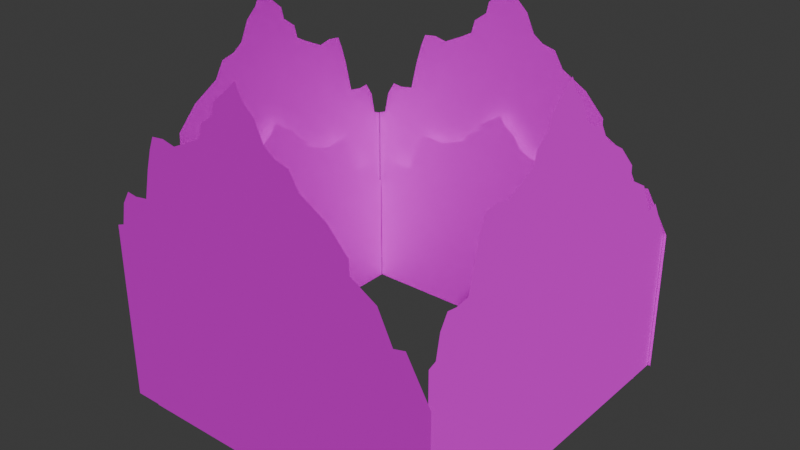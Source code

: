 # Source: Mountains.blend  (saved by Blender 4.0.36; exported with 4.5.12 LTS)
import bpy
from mathutils import Matrix  # noqa: F401  (used for matrix-valued properties, if any)

bpy.ops.wm.read_factory_settings(use_empty=True)
scene = bpy.context.scene
scene.name = 'Scene'

# ---- collections
col_collection = bpy.data.collections.new('Collection'); scene.collection.children.link(col_collection)

# ---- images (referenced by path relative to the original .blend; pixels are not part of the script)
import os
ASSET_DIR = os.environ.get("B2B_ASSET_DIR", "")  # directory of the original .blend (textures are referenced by path, not embedded)
HERE = os.path.dirname(os.path.abspath(__file__))  # packed textures are extracted next to this script under _unpacked/

def load_image(name, relpath, width, height, colorspace="sRGB"):
    """Load a texture the original file referenced (path relative to the .blend, or extracted next to this script)."""
    p = next((c for c in (os.path.join(HERE, relpath), os.path.join(ASSET_DIR, relpath)) if relpath and os.path.exists(c)), "")
    if p:
        img = bpy.data.images.load(p, check_existing=True)
        img.name = name
    else:  # same state as the original file: an image datablock whose file is absent (Cycles renders it pink)
        img = bpy.data.images.new(name, width, height)
        img.source = "FILE"
        img.filepath = "//" + (relpath or name)
    img.colorspace_settings.name = colorspace
    return img
img_img_20240127_130131422_jpg_001 = load_image('IMG_20240127_130131422.jpg.001', 'textures/IMG_20240127_130131422.jpg', 1024, 1024, 'sRGB')
img_img_20240127_130118979_jpg_001 = load_image('IMG_20240127_130118979.jpg.001', 'textures/IMG_20240127_130118979.jpg', 1024, 1024, 'sRGB')
img_img_20240127_125946487_jpg_001 = load_image('IMG_20240127_125946487.jpg.001', 'textures/IMG_20240127_125946487.jpg', 1024, 1024, 'sRGB')
img_img_20240127_125929738_jpg = load_image('IMG_20240127_125929738.jpg', 'textures/IMG_20240127_125929738.jpg', 1024, 1024, 'sRGB')
img_img_20240127_125946487_jpg_002 = load_image('IMG_20240127_125946487.jpg.002', 'textures/IMG_20240127_125946487.jpg', 1024, 1024, 'sRGB')
img_img_20240127_130118979_jpg_002 = load_image('IMG_20240127_130118979.jpg.002', 'textures/IMG_20240127_130118979.jpg', 1024, 1024, 'sRGB')
img_img_20240127_125929738_jpg_001 = load_image('IMG_20240127_125929738.jpg.001', 'textures/IMG_20240127_125929738.jpg', 1024, 1024, 'sRGB')
img_img_20240127_130131422_jpg_002 = load_image('IMG_20240127_130131422.jpg.002', 'textures/IMG_20240127_130131422.jpg', 1024, 1024, 'sRGB')

# ---- materials (node trees are filled in below, after node groups)
mat_mat15 = bpy.data.materials.new('mat15')
mat_mat15.use_backface_culling = True
mat_mat15.use_transparent_shadow = False
mat_mat15.diffuse_color = (0.63, 0.7, 0.72, 1.0)
mat_material_001 = bpy.data.materials.new('Material.001')
mat_material_001.use_transparent_shadow = False
mat_material = bpy.data.materials.new('Material')
mat_material.alpha_threshold = 0.0
mat_material.use_transparent_shadow = False
mat_material.roughness = 0.5
mat_material.line_color = (0.0, 0.0, 0.0, 1.0)
mat_material_002 = bpy.data.materials.new('Material.002')
mat_material_002.use_transparent_shadow = False
mat_material_003 = bpy.data.materials.new('Material.003')
mat_material_003.alpha_threshold = 0.0
mat_material_003.use_transparent_shadow = False
mat_material_003.roughness = 0.5
mat_material_003.line_color = (0.0, 0.0, 0.0, 1.0)
mat_material_004 = bpy.data.materials.new('Material.004')
mat_material_004.use_transparent_shadow = False
mat_material_005 = bpy.data.materials.new('Material.005')
mat_material_005.use_transparent_shadow = False
mat_mat15_001 = bpy.data.materials.new('mat15.001')
mat_mat15_001.use_backface_culling = True
mat_mat15_001.use_transparent_shadow = False
mat_mat15_001.diffuse_color = (0.63, 0.7, 0.72, 1.0)

# ---- material node trees
mat_mat15.use_nodes = True; mat_mat15.node_tree.nodes.clear()
_N = mat_mat15.node_tree.nodes; _L = mat_mat15.node_tree.links
n0 = _N.new('ShaderNodeBsdfPrincipled'); n0.name = 'Principled BSDF'; n0.location = (10, 300)
n0.inputs[1].default_value = 0.5
n0.inputs[2].default_value = 1.0
n1 = _N.new('ShaderNodeOutputMaterial'); n1.name = 'Material Output'; n1.location = (320, 270)
n2 = _N.new('ShaderNodeTexImage'); n2.name = 'Image Texture'; n2.location = (-367, 148)
n2.image = img_img_20240127_130131422_jpg_001
_L.new(n0.outputs[0], n1.inputs[0])
_L.new(n2.outputs[0], n0.inputs[0])
n1.is_active_output = True
mat_material_001.use_nodes = True; mat_material_001.node_tree.nodes.clear()
_N = mat_material_001.node_tree.nodes; _L = mat_material_001.node_tree.links
n0 = _N.new('ShaderNodeBsdfPrincipled'); n0.name = 'Principled BSDF'; n0.location = (10, 300)
n0.inputs[1].default_value = 0.5
n0.inputs[2].default_value = 0.6364
n0.inputs[3].default_value = 1.45
n1 = _N.new('ShaderNodeOutputMaterial'); n1.name = 'Material Output'; n1.location = (300, 300)
n2 = _N.new('ShaderNodeTexImage'); n2.name = 'Image Texture'; n2.location = (-429, 18)
n2.image = img_img_20240127_130118979_jpg_001
_L.new(n0.outputs[0], n1.inputs[0])
_L.new(n2.outputs[0], n0.inputs[0])
n1.is_active_output = True
mat_material.use_nodes = True; mat_material.node_tree.nodes.clear()
_N = mat_material.node_tree.nodes; _L = mat_material.node_tree.links
n0 = _N.new('ShaderNodeOutputMaterial'); n0.name = 'Material Output'; n0.location = (300, 300)
n1 = _N.new('ShaderNodeTexImage'); n1.name = 'Image Texture'; n1.location = (-408, 127)
n1.image = img_img_20240127_125946487_jpg_001
n2 = _N.new('ShaderNodeBsdfPrincipled'); n2.name = 'Principled BSDF'; n2.location = (10, 300)
n2.inputs[1].default_value = 0.5
n2.inputs[2].default_value = 0.6364
n2.inputs[3].default_value = 1.45
_L.new(n2.outputs[0], n0.inputs[0])
_L.new(n1.outputs[0], n2.inputs[0])
n0.is_active_output = True
mat_material_002.use_nodes = True; mat_material_002.node_tree.nodes.clear()
_N = mat_material_002.node_tree.nodes; _L = mat_material_002.node_tree.links
n0 = _N.new('ShaderNodeBsdfPrincipled'); n0.name = 'Principled BSDF'; n0.location = (10, 300)
n0.inputs[1].default_value = 0.5
n0.inputs[2].default_value = 0.6364
n0.inputs[3].default_value = 1.45
n1 = _N.new('ShaderNodeOutputMaterial'); n1.name = 'Material Output'; n1.location = (300, 300)
n2 = _N.new('ShaderNodeTexImage'); n2.name = 'Image Texture'; n2.location = (-381, 129)
n2.image = img_img_20240127_125929738_jpg
_L.new(n0.outputs[0], n1.inputs[0])
_L.new(n2.outputs[0], n0.inputs[0])
n1.is_active_output = True
mat_material_003.use_nodes = True; mat_material_003.node_tree.nodes.clear()
_N = mat_material_003.node_tree.nodes; _L = mat_material_003.node_tree.links
n0 = _N.new('ShaderNodeOutputMaterial'); n0.name = 'Material Output'; n0.location = (300, 300)
n1 = _N.new('ShaderNodeTexImage'); n1.name = 'Image Texture'; n1.location = (-510, 553)
n1.image = img_img_20240127_125946487_jpg_002
n2 = _N.new('ShaderNodeBsdfPrincipled'); n2.name = 'Principled BSDF'; n2.location = (66, 293)
n2.inputs[1].default_value = 0.5
n2.inputs[2].default_value = 0.6364
n2.inputs[3].default_value = 1.45
n2.inputs[14].default_value = (1.0, 0.968, 0.8761, 1.0)
_L.new(n2.outputs[0], n0.inputs[0])
_L.new(n1.outputs[0], n2.inputs[0])
n0.is_active_output = True
mat_material_004.use_nodes = True; mat_material_004.node_tree.nodes.clear()
_N = mat_material_004.node_tree.nodes; _L = mat_material_004.node_tree.links
n0 = _N.new('ShaderNodeOutputMaterial'); n0.name = 'Material Output'; n0.location = (300, 300)
n1 = _N.new('ShaderNodeTexImage'); n1.name = 'Image Texture'; n1.location = (-687, 258)
n1.image = img_img_20240127_130118979_jpg_002
n2 = _N.new('ShaderNodeBsdfPrincipled'); n2.name = 'Principled BSDF'; n2.location = (10, 300)
n2.inputs[1].default_value = 0.5
n2.inputs[2].default_value = 0.6364
n2.inputs[3].default_value = 1.45
_L.new(n2.outputs[0], n0.inputs[0])
_L.new(n1.outputs[0], n2.inputs[0])
n0.is_active_output = True
mat_material_005.use_nodes = True; mat_material_005.node_tree.nodes.clear()
_N = mat_material_005.node_tree.nodes; _L = mat_material_005.node_tree.links
n0 = _N.new('ShaderNodeBsdfPrincipled'); n0.name = 'Principled BSDF'; n0.location = (10, 300)
n0.inputs[1].default_value = 0.5
n0.inputs[2].default_value = 0.6364
n0.inputs[3].default_value = 1.45
n1 = _N.new('ShaderNodeOutputMaterial'); n1.name = 'Material Output'; n1.location = (300, 300)
n2 = _N.new('ShaderNodeTexImage'); n2.name = 'Image Texture'; n2.location = (-381, 129)
n2.image = img_img_20240127_125929738_jpg_001
_L.new(n0.outputs[0], n1.inputs[0])
_L.new(n2.outputs[0], n0.inputs[0])
n1.is_active_output = True
mat_mat15_001.use_nodes = True; mat_mat15_001.node_tree.nodes.clear()
_N = mat_mat15_001.node_tree.nodes; _L = mat_mat15_001.node_tree.links
n0 = _N.new('ShaderNodeOutputMaterial'); n0.name = 'Material Output'; n0.location = (320, 270)
n1 = _N.new('ShaderNodeBsdfPrincipled'); n1.name = 'Principled BSDF'; n1.location = (10, 300)
n1.inputs[1].default_value = 0.5
n1.inputs[2].default_value = 1.0
n2 = _N.new('ShaderNodeTexImage'); n2.name = 'Image Texture'; n2.location = (-469, 269)
n2.image = img_img_20240127_130131422_jpg_002
_L.new(n1.outputs[0], n0.inputs[0])
_L.new(n2.outputs[0], n1.inputs[0])
n0.is_active_output = True

# ---- world
world_world = bpy.data.worlds.new('World'); scene.world = world_world
world_world.use_nodes = True; world_world.node_tree.nodes.clear()
_N = world_world.node_tree.nodes; _L = world_world.node_tree.links
n0 = _N.new('ShaderNodeOutputWorld'); n0.name = 'World Output'; n0.location = (300, 300)
n1 = _N.new('ShaderNodeBackground'); n1.name = 'Background'; n1.location = (10, 300)
n1.inputs[0].default_value = (0.05088, 0.05088, 0.05088, 1.0)
_L.new(n1.outputs[0], n0.inputs[0])
n0.is_active_output = True
world_world.color = (0.05088, 0.05088, 0.05088)
world_world.use_sun_shadow = False
world_world.sun_shadow_jitter_overblur = 0.0

# ---- meshes
me_plane_001 = bpy.data.meshes.new('Plane.001')
me_plane_001.from_pydata([(1.0, -1.0, 0.0), (1.0, 1.0, 0.0), (0.171, -1.0, 0.0), (-1.0, 0.05314, 0.0), (-0.02607, 1.0, 0.0), (-0.06381, -0.8652, 0.0), (-0.04704, -0.7981, 0.0), (-0.219, -0.7143, 0.0), (-0.3028, -0.5675, 0.0), (-0.3825, -0.5633, 0.0), (-0.5083, -0.4459, 0.0), (-0.5964, -0.2949, 0.0), (-0.6886, -0.2404, 0.0), (-0.7096, -0.1607, 0.0), (-0.7515, -0.102, 0.0), (-0.8606, -0.0517, 0.0), (-0.9193, 0.01121, 0.0), (-0.9403, 0.1202, 0.0), (-0.8732, 0.1999, 0.0), (-0.8061, 0.2167, 0.0), (-0.7515, 0.2922, 0.0), (-0.6761, 0.3131, 0.0), (-0.6425, 0.376, 0.0), (-0.588, 0.4935, 0.0), (-0.6048, 0.5689, 0.0), (-0.5964, 0.6444, 0.0), (-0.5251, 0.6738, 0.0), (-0.4119, 0.7073, 0.0), (-0.2483, 0.7451, 0.0), (-0.2357, 0.8247, 0.0), (-0.2441, 0.8835, 0.0), (-0.1687, 0.9296, 0.0), (-0.04285, 0.9547, 0.0)], [], [(3, 16, 15, 14, 13, 12, 11, 10, 9, 8, 7, 6, 5, 2, 0, 1, 4, 32, 31, 30, 29, 28, 27, 26, 25, 24, 23, 22, 21, 20, 19, 18, 17)])
_uv = me_plane_001.uv_layers.new(name='UVMap')
_uv.uv.foreach_set('vector', [0.0, 0.5266, 0.04036, 0.5056, 0.06971, 0.4742, 0.1242, 0.449, 0.1452, 0.4196, 0.1557, 0.3798, 0.2018, 0.3525, 0.2458, 0.2771, 0.3087, 0.2183, 0.3486, 0.2163, 0.3905, 0.1429, 0.4765, 0.1009, 0.4681, 0.06738, 0.5855, 0.0, 1.0, 0.0, 1.0, 1.0, 0.487, 1.0, 0.4786, 0.9774, 0.4157, 0.9648, 0.3779, 0.9417, 0.3821, 0.9124, 0.3758, 0.8725, 0.2941, 0.8537, 0.2375, 0.8369, 0.2018, 0.8222, 0.1976, 0.7845, 0.206, 0.7467, 0.1787, 0.688, 0.162, 0.6566, 0.1242, 0.6461, 0.09697, 0.6083, 0.06342, 0.6, 0.02987, 0.5601])
me_plane_001.materials.append(mat_mat15)
me_plane_001.update()
me_plane_002 = bpy.data.meshes.new('Plane.002')
me_plane_002.from_pydata([(1.0, -1.0, 0.0), (1.0, 1.0, 0.0), (0.171, -1.0, 0.0), (-1.0, 0.05314, 0.0), (-0.02607, 1.0, 0.0), (-0.06381, -0.8652, 0.0), (-0.04704, -0.7981, 0.0), (-0.219, -0.7143, 0.0), (-0.3028, -0.5675, 0.0), (-0.3825, -0.5633, 0.0), (-0.5083, -0.4459, 0.0), (-0.5964, -0.2949, 0.0), (-0.6886, -0.2404, 0.0), (-0.7096, -0.1607, 0.0), (-0.7515, -0.102, 0.0), (-0.8606, -0.0517, 0.0), (-0.9193, 0.01121, 0.0), (-0.9403, 0.1202, 0.0), (-0.8732, 0.1999, 0.0), (-0.8061, 0.2167, 0.0), (-0.7515, 0.2922, 0.0), (-0.6761, 0.3131, 0.0), (-0.6425, 0.376, 0.0), (-0.588, 0.4935, 0.0), (-0.6048, 0.5689, 0.0), (-0.5964, 0.6444, 0.0), (-0.5251, 0.6738, 0.0), (-0.4119, 0.7073, 0.0), (-0.2483, 0.7451, 0.0), (-0.2357, 0.8247, 0.0), (-0.2441, 0.8835, 0.0), (-0.1687, 0.9296, 0.0), (-0.04285, 0.9547, 0.0)], [], [(3, 16, 15, 14, 13, 12, 11, 10, 9, 8, 7, 6, 5, 2, 0, 1, 4, 32, 31, 30, 29, 28, 27, 26, 25, 24, 23, 22, 21, 20, 19, 18, 17)])
_uv = me_plane_002.uv_layers.new(name='UVMap')
_uv.uv.foreach_set('vector', [0.0, 0.5266, 0.04036, 0.5056, 0.06971, 0.4742, 0.1242, 0.449, 0.1452, 0.4196, 0.1557, 0.3798, 0.2018, 0.3525, 0.2458, 0.2771, 0.3087, 0.2183, 0.3486, 0.2163, 0.3905, 0.1429, 0.4765, 0.1009, 0.4681, 0.06738, 0.5855, 0.0, 1.0, 0.0, 1.0, 1.0, 0.487, 1.0, 0.4786, 0.9774, 0.4157, 0.9648, 0.3779, 0.9417, 0.3821, 0.9124, 0.3758, 0.8725, 0.2941, 0.8537, 0.2375, 0.8369, 0.2018, 0.8222, 0.1976, 0.7845, 0.206, 0.7467, 0.1787, 0.688, 0.162, 0.6566, 0.1242, 0.6461, 0.09697, 0.6083, 0.06342, 0.6, 0.02987, 0.5601])
me_plane_002.materials.append(mat_material_001)
me_plane_002.update()
me_plane_003 = bpy.data.meshes.new('Plane.003')
me_plane_003.from_pydata([(1.0, -1.0, 0.0), (1.0, 1.0, 0.0), (0.171, -1.0, 0.0), (-1.0, 0.05314, 0.0), (-0.02607, 1.0, 0.0), (-0.06381, -0.8652, 0.0), (-0.04704, -0.7981, 0.0), (-0.219, -0.7143, 0.0), (-0.3028, -0.5675, 0.0), (-0.3825, -0.5633, 0.0), (-0.5083, -0.4459, 0.0), (-0.5964, -0.2949, 0.0), (-0.6886, -0.2404, 0.0), (-0.7096, -0.1607, 0.0), (-0.7515, -0.102, 0.0), (-0.8606, -0.0517, 0.0), (-0.9193, 0.01121, 0.0), (-0.9403, 0.1202, 0.0), (-0.8732, 0.1999, 0.0), (-0.8061, 0.2167, 0.0), (-0.7515, 0.2922, 0.0), (-0.6761, 0.3131, 0.0), (-0.6425, 0.376, 0.0), (-0.588, 0.4935, 0.0), (-0.6048, 0.5689, 0.0), (-0.5964, 0.6444, 0.0), (-0.5251, 0.6738, 0.0), (-0.4119, 0.7073, 0.0), (-0.2483, 0.7451, 0.0), (-0.2357, 0.8247, 0.0), (-0.2441, 0.8835, 0.0), (-0.1687, 0.9296, 0.0), (-0.04285, 0.9547, 0.0)], [], [(3, 16, 15, 14, 13, 12, 11, 10, 9, 8, 7, 6, 5, 2, 0, 1, 4, 32, 31, 30, 29, 28, 27, 26, 25, 24, 23, 22, 21, 20, 19, 18, 17)])
me_plane_003.polygons.foreach_set('material_index', [1])
_uv = me_plane_003.uv_layers.new(name='UVMap')
_uv.uv.foreach_set('vector', [0.0, 0.5266, 0.04036, 0.5056, 0.06971, 0.4742, 0.1242, 0.449, 0.1452, 0.4196, 0.1557, 0.3798, 0.2018, 0.3525, 0.2458, 0.2771, 0.3087, 0.2183, 0.3486, 0.2163, 0.3905, 0.1429, 0.4765, 0.1009, 0.4681, 0.06738, 0.5855, 0.0, 1.0, 0.0, 1.0, 1.0, 0.487, 1.0, 0.4786, 0.9774, 0.4157, 0.9648, 0.3779, 0.9417, 0.3821, 0.9124, 0.3758, 0.8725, 0.2941, 0.8537, 0.2375, 0.8369, 0.2018, 0.8222, 0.1976, 0.7845, 0.206, 0.7467, 0.1787, 0.688, 0.162, 0.6566, 0.1242, 0.6461, 0.09697, 0.6083, 0.06342, 0.6, 0.02987, 0.5601])
me_plane_003.materials.append(mat_material)
me_plane_003.materials.append(mat_material)
me_plane_003.update()
me_plane_004 = bpy.data.meshes.new('Plane.004')
me_plane_004.from_pydata([(1.0, -1.0, 0.0), (1.0, 1.0, 0.0), (0.171, -1.0, 0.0), (-1.0, 0.05314, 0.0), (-0.02607, 1.0, 0.0), (-0.06381, -0.8652, 0.0), (-0.04704, -0.7981, 0.0), (-0.219, -0.7143, 0.0), (-0.3028, -0.5675, 0.0), (-0.3825, -0.5633, 0.0), (-0.5083, -0.4459, 0.0), (-0.5964, -0.2949, 0.0), (-0.6886, -0.2404, 0.0), (-0.7096, -0.1607, 0.0), (-0.7515, -0.102, 0.0), (-0.8606, -0.0517, 0.0), (-0.9193, 0.01121, 0.0), (-0.9403, 0.1202, 0.0), (-0.8732, 0.1999, 0.0), (-0.8061, 0.2167, 0.0), (-0.7515, 0.2922, 0.0), (-0.6761, 0.3131, 0.0), (-0.6425, 0.376, 0.0), (-0.588, 0.4935, 0.0), (-0.6048, 0.5689, 0.0), (-0.5964, 0.6444, 0.0), (-0.5251, 0.6738, 0.0), (-0.4119, 0.7073, 0.0), (-0.2483, 0.7451, 0.0), (-0.2357, 0.8247, 0.0), (-0.2441, 0.8835, 0.0), (-0.1687, 0.9296, 0.0), (-0.04285, 0.9547, 0.0)], [], [(3, 16, 15, 14, 13, 12, 11, 10, 9, 8, 7, 6, 5, 2, 0, 1, 4, 32, 31, 30, 29, 28, 27, 26, 25, 24, 23, 22, 21, 20, 19, 18, 17)])
me_plane_004.polygons.foreach_set('material_index', [2])
_uv = me_plane_004.uv_layers.new(name='UVMap')
_uv.uv.foreach_set('vector', [0.0, 0.5266, 0.04036, 0.5056, 0.06971, 0.4742, 0.1242, 0.449, 0.1452, 0.4196, 0.1557, 0.3798, 0.2018, 0.3525, 0.2458, 0.2771, 0.3087, 0.2183, 0.3486, 0.2163, 0.3905, 0.1429, 0.4765, 0.1009, 0.4681, 0.06738, 0.5855, 0.0, 1.0, 0.0, 1.0, 1.0, 0.487, 1.0, 0.4786, 0.9774, 0.4157, 0.9648, 0.3779, 0.9417, 0.3821, 0.9124, 0.3758, 0.8725, 0.2941, 0.8537, 0.2375, 0.8369, 0.2018, 0.8222, 0.1976, 0.7845, 0.206, 0.7467, 0.1787, 0.688, 0.162, 0.6566, 0.1242, 0.6461, 0.09697, 0.6083, 0.06342, 0.6, 0.02987, 0.5601])
me_plane_004.materials.append(mat_material)
me_plane_004.materials.append(mat_material_001)
me_plane_004.materials.append(mat_material_002)
me_plane_004.update()
me_plane_005 = bpy.data.meshes.new('Plane.005')
me_plane_005.from_pydata([(1.0, -1.0, 0.0), (1.0, 1.0, 0.0), (0.171, -1.0, 0.0), (-1.0, 0.05314, 0.0), (-0.02607, 1.0, 0.0), (-0.06381, -0.8652, 0.0), (-0.04704, -0.7981, 0.0), (-0.219, -0.7143, 0.0), (-0.3028, -0.5675, 0.0), (-0.3825, -0.5633, 0.0), (-0.5083, -0.4459, 0.0), (-0.5964, -0.2949, 0.0), (-0.6886, -0.2404, 0.0), (-0.7096, -0.1607, 0.0), (-0.7515, -0.102, 0.0), (-0.8606, -0.0517, 0.0), (-0.9193, 0.01121, 0.0), (-0.9403, 0.1202, 0.0), (-0.8732, 0.1999, 0.0), (-0.8061, 0.2167, 0.0), (-0.7515, 0.2922, 0.0), (-0.6761, 0.3131, 0.0), (-0.6425, 0.376, 0.0), (-0.588, 0.4935, 0.0), (-0.6048, 0.5689, 0.0), (-0.5964, 0.6444, 0.0), (-0.5251, 0.6738, 0.0), (-0.4119, 0.7073, 0.0), (-0.2483, 0.7451, 0.0), (-0.2357, 0.8247, 0.0), (-0.2441, 0.8835, 0.0), (-0.1687, 0.9296, 0.0), (-0.04285, 0.9547, 0.0)], [], [(3, 16, 15, 14, 13, 12, 11, 10, 9, 8, 7, 6, 5, 2, 0, 1, 4, 32, 31, 30, 29, 28, 27, 26, 25, 24, 23, 22, 21, 20, 19, 18, 17)])
me_plane_005.polygons.foreach_set('material_index', [2])
_uv = me_plane_005.uv_layers.new(name='UVMap')
_uv.uv.foreach_set('vector', [0.0, 0.5266, 0.04036, 0.5056, 0.06971, 0.4742, 0.1242, 0.449, 0.1452, 0.4196, 0.1557, 0.3798, 0.2018, 0.3525, 0.2458, 0.2771, 0.3087, 0.2183, 0.3486, 0.2163, 0.3905, 0.1429, 0.4765, 0.1009, 0.4681, 0.06738, 0.5855, 0.0, 1.0, 0.0, 1.0, 1.0, 0.487, 1.0, 0.4786, 0.9774, 0.4157, 0.9648, 0.3779, 0.9417, 0.3821, 0.9124, 0.3758, 0.8725, 0.2941, 0.8537, 0.2375, 0.8369, 0.2018, 0.8222, 0.1976, 0.7845, 0.206, 0.7467, 0.1787, 0.688, 0.162, 0.6566, 0.1242, 0.6461, 0.09697, 0.6083, 0.06342, 0.6, 0.02987, 0.5601])
me_plane_005.materials.append(mat_material_003)
me_plane_005.materials.append(mat_material_004)
me_plane_005.materials.append(mat_material_005)
me_plane_005.update()
me_plane_006 = bpy.data.meshes.new('Plane.006')
me_plane_006.from_pydata([(1.0, -1.0, 0.0), (1.0, 1.0, 0.0), (0.171, -1.0, 0.0), (-1.0, 0.05314, 0.0), (-0.02607, 1.0, 0.0), (-0.06381, -0.8652, 0.0), (-0.04704, -0.7981, 0.0), (-0.219, -0.7143, 0.0), (-0.3028, -0.5675, 0.0), (-0.3825, -0.5633, 0.0), (-0.5083, -0.4459, 0.0), (-0.5964, -0.2949, 0.0), (-0.6886, -0.2404, 0.0), (-0.7096, -0.1607, 0.0), (-0.7515, -0.102, 0.0), (-0.8606, -0.0517, 0.0), (-0.9193, 0.01121, 0.0), (-0.9403, 0.1202, 0.0), (-0.8732, 0.1999, 0.0), (-0.8061, 0.2167, 0.0), (-0.7515, 0.2922, 0.0), (-0.6761, 0.3131, 0.0), (-0.6425, 0.376, 0.0), (-0.588, 0.4935, 0.0), (-0.6048, 0.5689, 0.0), (-0.5964, 0.6444, 0.0), (-0.5251, 0.6738, 0.0), (-0.4119, 0.7073, 0.0), (-0.2483, 0.7451, 0.0), (-0.2357, 0.8247, 0.0), (-0.2441, 0.8835, 0.0), (-0.1687, 0.9296, 0.0), (-0.04285, 0.9547, 0.0)], [], [(3, 16, 15, 14, 13, 12, 11, 10, 9, 8, 7, 6, 5, 2, 0, 1, 4, 32, 31, 30, 29, 28, 27, 26, 25, 24, 23, 22, 21, 20, 19, 18, 17)])
me_plane_006.polygons.foreach_set('material_index', [1])
_uv = me_plane_006.uv_layers.new(name='UVMap')
_uv.uv.foreach_set('vector', [0.0, 0.5266, 0.04036, 0.5056, 0.06971, 0.4742, 0.1242, 0.449, 0.1452, 0.4196, 0.1557, 0.3798, 0.2018, 0.3525, 0.2458, 0.2771, 0.3087, 0.2183, 0.3486, 0.2163, 0.3905, 0.1429, 0.4765, 0.1009, 0.4681, 0.06738, 0.5855, 0.0, 1.0, 0.0, 1.0, 1.0, 0.487, 1.0, 0.4786, 0.9774, 0.4157, 0.9648, 0.3779, 0.9417, 0.3821, 0.9124, 0.3758, 0.8725, 0.2941, 0.8537, 0.2375, 0.8369, 0.2018, 0.8222, 0.1976, 0.7845, 0.206, 0.7467, 0.1787, 0.688, 0.162, 0.6566, 0.1242, 0.6461, 0.09697, 0.6083, 0.06342, 0.6, 0.02987, 0.5601])
me_plane_006.materials.append(mat_material_003)
me_plane_006.materials.append(mat_material_003)
me_plane_006.update()
me_plane_007 = bpy.data.meshes.new('Plane.007')
me_plane_007.from_pydata([(1.0, -1.0, 0.0), (1.0, 1.0, 0.0), (0.171, -1.0, 0.0), (-1.0, 0.05314, 0.0), (-0.02607, 1.0, 0.0), (-0.06381, -0.8652, 0.0), (-0.04704, -0.7981, 0.0), (-0.219, -0.7143, 0.0), (-0.3028, -0.5675, 0.0), (-0.3825, -0.5633, 0.0), (-0.5083, -0.4459, 0.0), (-0.5964, -0.2949, 0.0), (-0.6886, -0.2404, 0.0), (-0.7096, -0.1607, 0.0), (-0.7515, -0.102, 0.0), (-0.8606, -0.0517, 0.0), (-0.9193, 0.01121, 0.0), (-0.9403, 0.1202, 0.0), (-0.8732, 0.1999, 0.0), (-0.8061, 0.2167, 0.0), (-0.7515, 0.2922, 0.0), (-0.6761, 0.3131, 0.0), (-0.6425, 0.376, 0.0), (-0.588, 0.4935, 0.0), (-0.6048, 0.5689, 0.0), (-0.5964, 0.6444, 0.0), (-0.5251, 0.6738, 0.0), (-0.4119, 0.7073, 0.0), (-0.2483, 0.7451, 0.0), (-0.2357, 0.8247, 0.0), (-0.2441, 0.8835, 0.0), (-0.1687, 0.9296, 0.0), (-0.04285, 0.9547, 0.0)], [], [(3, 16, 15, 14, 13, 12, 11, 10, 9, 8, 7, 6, 5, 2, 0, 1, 4, 32, 31, 30, 29, 28, 27, 26, 25, 24, 23, 22, 21, 20, 19, 18, 17)])
_uv = me_plane_007.uv_layers.new(name='UVMap')
_uv.uv.foreach_set('vector', [0.0, 0.5266, 0.04036, 0.5056, 0.06971, 0.4742, 0.1242, 0.449, 0.1452, 0.4196, 0.1557, 0.3798, 0.2018, 0.3525, 0.2458, 0.2771, 0.3087, 0.2183, 0.3486, 0.2163, 0.3905, 0.1429, 0.4765, 0.1009, 0.4681, 0.06738, 0.5855, 0.0, 1.0, 0.0, 1.0, 1.0, 0.487, 1.0, 0.4786, 0.9774, 0.4157, 0.9648, 0.3779, 0.9417, 0.3821, 0.9124, 0.3758, 0.8725, 0.2941, 0.8537, 0.2375, 0.8369, 0.2018, 0.8222, 0.1976, 0.7845, 0.206, 0.7467, 0.1787, 0.688, 0.162, 0.6566, 0.1242, 0.6461, 0.09697, 0.6083, 0.06342, 0.6, 0.02987, 0.5601])
me_plane_007.materials.append(mat_material_004)
me_plane_007.update()
me_plane_008 = bpy.data.meshes.new('Plane.008')
me_plane_008.from_pydata([(1.0, -1.0, 0.0), (1.0, 1.0, 0.0), (0.171, -1.0, 0.0), (-1.0, 0.05314, 0.0), (-0.02607, 1.0, 0.0), (-0.06381, -0.8652, 0.0), (-0.04704, -0.7981, 0.0), (-0.219, -0.7143, 0.0), (-0.3028, -0.5675, 0.0), (-0.3825, -0.5633, 0.0), (-0.5083, -0.4459, 0.0), (-0.5964, -0.2949, 0.0), (-0.6886, -0.2404, 0.0), (-0.7096, -0.1607, 0.0), (-0.7515, -0.102, 0.0), (-0.8606, -0.0517, 0.0), (-0.9193, 0.01121, 0.0), (-0.9403, 0.1202, 0.0), (-0.8732, 0.1999, 0.0), (-0.8061, 0.2167, 0.0), (-0.7515, 0.2922, 0.0), (-0.6761, 0.3131, 0.0), (-0.6425, 0.376, 0.0), (-0.588, 0.4935, 0.0), (-0.6048, 0.5689, 0.0), (-0.5964, 0.6444, 0.0), (-0.5251, 0.6738, 0.0), (-0.4119, 0.7073, 0.0), (-0.2483, 0.7451, 0.0), (-0.2357, 0.8247, 0.0), (-0.2441, 0.8835, 0.0), (-0.1687, 0.9296, 0.0), (-0.04285, 0.9547, 0.0)], [], [(3, 16, 15, 14, 13, 12, 11, 10, 9, 8, 7, 6, 5, 2, 0, 1, 4, 32, 31, 30, 29, 28, 27, 26, 25, 24, 23, 22, 21, 20, 19, 18, 17)])
_uv = me_plane_008.uv_layers.new(name='UVMap')
_uv.uv.foreach_set('vector', [0.0, 0.5266, 0.04036, 0.5056, 0.06971, 0.4742, 0.1242, 0.449, 0.1452, 0.4196, 0.1557, 0.3798, 0.2018, 0.3525, 0.2458, 0.2771, 0.3087, 0.2183, 0.3486, 0.2163, 0.3905, 0.1429, 0.4765, 0.1009, 0.4681, 0.06738, 0.5855, 0.0, 1.0, 0.0, 1.0, 1.0, 0.487, 1.0, 0.4786, 0.9774, 0.4157, 0.9648, 0.3779, 0.9417, 0.3821, 0.9124, 0.3758, 0.8725, 0.2941, 0.8537, 0.2375, 0.8369, 0.2018, 0.8222, 0.1976, 0.7845, 0.206, 0.7467, 0.1787, 0.688, 0.162, 0.6566, 0.1242, 0.6461, 0.09697, 0.6083, 0.06342, 0.6, 0.02987, 0.5601])
me_plane_008.materials.append(mat_mat15_001)
me_plane_008.update()

# ---- objects
ob_plane_001 = bpy.data.objects.new('Plane.001', me_plane_001)
ob_plane_002 = bpy.data.objects.new('Plane.002', me_plane_002)
ob_plane_003 = bpy.data.objects.new('Plane.003', me_plane_003)
ob_plane_004 = bpy.data.objects.new('Plane.004', me_plane_004)
ob_plane_005 = bpy.data.objects.new('Plane.005', me_plane_005)
ob_plane_006 = bpy.data.objects.new('Plane.006', me_plane_006)
ob_plane_007 = bpy.data.objects.new('Plane.007', me_plane_007)
ob_plane_008 = bpy.data.objects.new('Plane.008', me_plane_008)

# ---- transforms, parenting, visibility, modifiers, constraints
ob_plane_001.location = (48.79, 0.0, 49.72)
ob_plane_001.rotation_euler = (-3.142, 1.571, 0.0)
ob_plane_001.scale = (50.0, 50.0, 1.0)
ob_plane_002.location = (-50.4, 0.0, 49.72)
ob_plane_002.rotation_euler = (-6.283, 1.571, 0.0)
ob_plane_002.scale = (50.0, 50.0, 1.0)
ob_plane_003.location = (-0.3955, -50.0, 49.72)
ob_plane_003.rotation_euler = (-7.854, 1.571, 0.0)
ob_plane_003.scale = (50.0, 50.0, 1.0)
ob_plane_004.location = (-0.3955, 50.19, 49.72)
ob_plane_004.rotation_euler = (-7.854, 1.571, 0.0)
ob_plane_004.scale = (50.0, 50.0, 1.0)
ob_plane_005.location = (-0.4085, 46.98, 29.15)
ob_plane_005.rotation_euler = (-7.854, 1.571, 0.0)
ob_plane_005.scale = (33.59, 46.8, 0.9359)
ob_plane_006.location = (-0.4085, -46.79, 29.15)
ob_plane_006.rotation_euler = (-7.854, 1.571, 0.0)
ob_plane_006.scale = (33.59, 46.8, 0.9359)
ob_plane_007.location = (-47.21, 0.003112, 29.15)
ob_plane_007.rotation_euler = (-6.283, 1.571, 0.0)
ob_plane_007.scale = (33.59, 46.8, 0.9359)
ob_plane_008.location = (45.63, 0.003112, 29.15)
ob_plane_008.rotation_euler = (-3.142, 1.571, 0.0)
ob_plane_008.scale = (33.59, 46.8, 0.9359)

# ---- collection membership
col_collection.objects.link(ob_plane_001)
col_collection.objects.link(ob_plane_002)
col_collection.objects.link(ob_plane_003)
col_collection.objects.link(ob_plane_004)
col_collection.objects.link(ob_plane_005)
col_collection.objects.link(ob_plane_006)
col_collection.objects.link(ob_plane_007)
col_collection.objects.link(ob_plane_008)

# ---- scene / render settings (as saved in the file)
scene.frame_start = 1; scene.frame_end = 250; scene.frame_set(1)
scene.render.engine = 'BLENDER_EEVEE_NEXT'
scene.cycles.sampling_pattern = 'TABULATED_SOBOL'
bpy.context.view_layer.update()

# ---- added for rendering (the .blend has no active camera and no usable light): camera, sun
cam_auto = bpy.data.cameras.new('AutoCamera')
cam_auto.lens = 50.0
cam_auto.sensor_width = 36.0
cam_auto.clip_end = 2853.66
ob_auto_camera = bpy.data.objects.new('AutoCamera', cam_auto)
scene.collection.objects.link(ob_auto_camera)
ob_auto_camera.location = (162.206, -195.028, 177.722)
ob_auto_camera.rotation_euler = (1.09748, -7.21219e-08, 0.694738)
scene.camera = ob_auto_camera
light_auto_sun = bpy.data.lights.new('AutoSun', 'SUN')
light_auto_sun.energy = 3.0
light_auto_sun.angle = 0.0523599
ob_auto_sun = bpy.data.objects.new('AutoSun', light_auto_sun)
scene.collection.objects.link(ob_auto_sun)
ob_auto_sun.rotation_euler = (0.872665, 0.174533, 0.523599)
bpy.context.view_layer.update()
